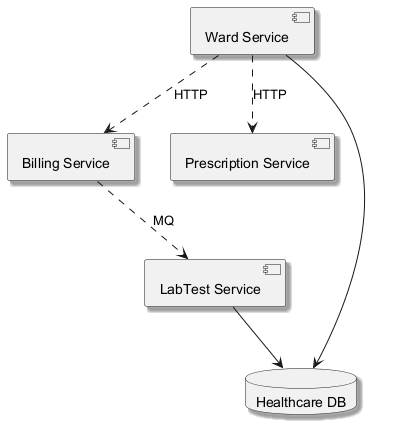

The diagram above was rendered by PlantUML. Its source (embedded in the PNG):
@startuml
skinparam backgroundColor #FFFFFF
skinparam classBackgroundColor #F1F8E9
skinparam classBorderColor #33691E
skinparam shadowing true
component "Ward Service" as C_WardService
component "Billing Service" as C_BillingService
component "Prescription Service" as C_PrescriptionService
component "LabTest Service" as C_LabTestService
database "Healthcare DB" as DB_healthcare
C_WardService --> DB_healthcare
C_LabTestService --> DB_healthcare
C_WardService ..> C_PrescriptionService : HTTP
C_BillingService ..> C_LabTestService : MQ
C_WardService ..> C_BillingService : HTTP
@enduml